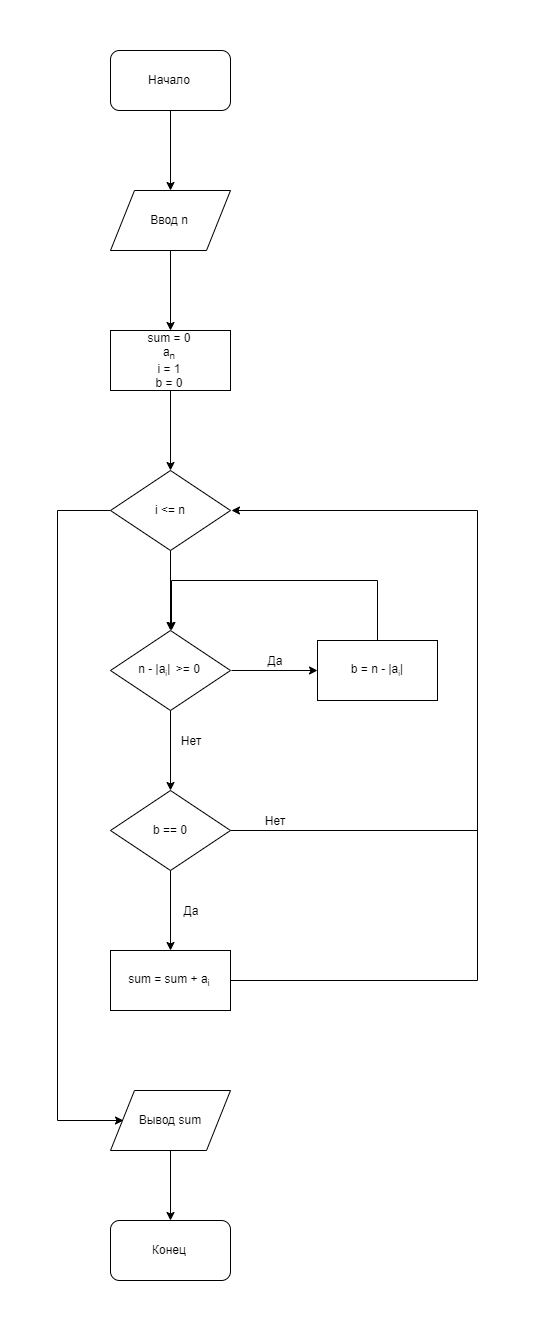

The diagram above was exported from draw.io. Its source (the exported page's mxGraphModel, read from the mxfile embedded in the PNG):
<mxGraphModel dx="1736" dy="1040" grid="1" gridSize="10" guides="1" tooltips="1" connect="1" arrows="1" fold="1" page="1" pageScale="1" pageWidth="827" pageHeight="1169" math="0" shadow="0">
  <root>
    <mxCell id="0" />
    <mxCell id="1" parent="0" />
    <mxCell id="JBGJhAFxO1UcSqZTNEJu-4" value="" style="edgeStyle=orthogonalEdgeStyle;rounded=0;orthogonalLoop=1;jettySize=auto;html=1;" edge="1" parent="1" source="JBGJhAFxO1UcSqZTNEJu-1">
      <mxGeometry relative="1" as="geometry">
        <mxPoint x="413" y="170" as="targetPoint" />
      </mxGeometry>
    </mxCell>
    <mxCell id="JBGJhAFxO1UcSqZTNEJu-1" value="Начало" style="rounded=1;whiteSpace=wrap;html=1;" vertex="1" parent="1">
      <mxGeometry x="353" y="30" width="120" height="60" as="geometry" />
    </mxCell>
    <mxCell id="JBGJhAFxO1UcSqZTNEJu-2" value="Конец" style="rounded=1;whiteSpace=wrap;html=1;" vertex="1" parent="1">
      <mxGeometry x="353" y="1200" width="120" height="60" as="geometry" />
    </mxCell>
    <mxCell id="JBGJhAFxO1UcSqZTNEJu-11" value="" style="edgeStyle=orthogonalEdgeStyle;rounded=0;orthogonalLoop=1;jettySize=auto;html=1;" edge="1" parent="1" source="JBGJhAFxO1UcSqZTNEJu-6">
      <mxGeometry relative="1" as="geometry">
        <mxPoint x="413" y="450" as="targetPoint" />
      </mxGeometry>
    </mxCell>
    <mxCell id="JBGJhAFxO1UcSqZTNEJu-6" value="sum = 0&lt;br&gt;a&lt;sub&gt;n&lt;/sub&gt;&lt;br&gt;i = 1&lt;br&gt;b = 0" style="rounded=0;whiteSpace=wrap;html=1;" vertex="1" parent="1">
      <mxGeometry x="353" y="310" width="120" height="60" as="geometry" />
    </mxCell>
    <mxCell id="JBGJhAFxO1UcSqZTNEJu-9" value="" style="edgeStyle=orthogonalEdgeStyle;rounded=0;orthogonalLoop=1;jettySize=auto;html=1;" edge="1" parent="1" source="JBGJhAFxO1UcSqZTNEJu-7">
      <mxGeometry relative="1" as="geometry">
        <mxPoint x="413" y="310" as="targetPoint" />
      </mxGeometry>
    </mxCell>
    <mxCell id="JBGJhAFxO1UcSqZTNEJu-7" value="Ввод n" style="shape=parallelogram;perimeter=parallelogramPerimeter;whiteSpace=wrap;html=1;" vertex="1" parent="1">
      <mxGeometry x="353" y="170" width="120" height="60" as="geometry" />
    </mxCell>
    <mxCell id="JBGJhAFxO1UcSqZTNEJu-20" value="" style="edgeStyle=orthogonalEdgeStyle;rounded=0;orthogonalLoop=1;jettySize=auto;html=1;" edge="1" parent="1" source="JBGJhAFxO1UcSqZTNEJu-14">
      <mxGeometry relative="1" as="geometry">
        <mxPoint x="413" y="610" as="targetPoint" />
      </mxGeometry>
    </mxCell>
    <mxCell id="JBGJhAFxO1UcSqZTNEJu-52" style="edgeStyle=orthogonalEdgeStyle;rounded=0;orthogonalLoop=1;jettySize=auto;html=1;endArrow=classic;endFill=1;entryX=0;entryY=0.5;entryDx=0;entryDy=0;" edge="1" parent="1" source="JBGJhAFxO1UcSqZTNEJu-14" target="JBGJhAFxO1UcSqZTNEJu-48">
      <mxGeometry relative="1" as="geometry">
        <mxPoint x="280.0000000000002" y="1116.666666666667" as="targetPoint" />
        <Array as="points">
          <mxPoint x="300" y="490" />
          <mxPoint x="300" y="1100" />
        </Array>
      </mxGeometry>
    </mxCell>
    <mxCell id="JBGJhAFxO1UcSqZTNEJu-14" value="i &amp;lt;= n" style="rhombus;whiteSpace=wrap;html=1;" vertex="1" parent="1">
      <mxGeometry x="353" y="450" width="120" height="80" as="geometry" />
    </mxCell>
    <mxCell id="JBGJhAFxO1UcSqZTNEJu-28" value="" style="edgeStyle=orthogonalEdgeStyle;rounded=0;orthogonalLoop=1;jettySize=auto;html=1;entryX=0;entryY=0.5;entryDx=0;entryDy=0;exitX=1;exitY=0.5;exitDx=0;exitDy=0;" edge="1" parent="1" source="JBGJhAFxO1UcSqZTNEJu-23" target="JBGJhAFxO1UcSqZTNEJu-30">
      <mxGeometry relative="1" as="geometry">
        <mxPoint x="553" y="650" as="targetPoint" />
        <Array as="points" />
      </mxGeometry>
    </mxCell>
    <mxCell id="JBGJhAFxO1UcSqZTNEJu-33" value="" style="edgeStyle=orthogonalEdgeStyle;rounded=0;orthogonalLoop=1;jettySize=auto;html=1;" edge="1" parent="1" source="JBGJhAFxO1UcSqZTNEJu-23">
      <mxGeometry relative="1" as="geometry">
        <mxPoint x="413" y="770" as="targetPoint" />
      </mxGeometry>
    </mxCell>
    <mxCell id="JBGJhAFxO1UcSqZTNEJu-23" value="n - |a&lt;span style=&quot;font-size: 10px&quot;&gt;&lt;sub&gt;i&lt;/sub&gt;&lt;/span&gt;|&lt;sub&gt;&amp;nbsp;&amp;nbsp;&lt;/sub&gt;&amp;gt;= 0" style="rhombus;whiteSpace=wrap;html=1;" vertex="1" parent="1">
      <mxGeometry x="353" y="610" width="120" height="80" as="geometry" />
    </mxCell>
    <mxCell id="JBGJhAFxO1UcSqZTNEJu-31" style="edgeStyle=orthogonalEdgeStyle;rounded=0;orthogonalLoop=1;jettySize=auto;html=1;entryX=0.5;entryY=0;entryDx=0;entryDy=0;" edge="1" parent="1" source="JBGJhAFxO1UcSqZTNEJu-30" target="JBGJhAFxO1UcSqZTNEJu-23">
      <mxGeometry relative="1" as="geometry">
        <mxPoint x="500" y="560" as="targetPoint" />
        <Array as="points">
          <mxPoint x="620" y="560" />
          <mxPoint x="413" y="560" />
        </Array>
      </mxGeometry>
    </mxCell>
    <mxCell id="JBGJhAFxO1UcSqZTNEJu-30" value="&lt;span style=&quot;white-space: normal&quot;&gt;b = n -&amp;nbsp;&lt;/span&gt;|a&lt;span style=&quot;font-size: 10px&quot;&gt;&lt;sub&gt;i&lt;/sub&gt;&lt;/span&gt;|" style="rounded=0;whiteSpace=wrap;html=1;" vertex="1" parent="1">
      <mxGeometry x="560" y="620" width="120" height="60" as="geometry" />
    </mxCell>
    <mxCell id="JBGJhAFxO1UcSqZTNEJu-38" value="" style="edgeStyle=orthogonalEdgeStyle;rounded=0;orthogonalLoop=1;jettySize=auto;html=1;" edge="1" parent="1" source="JBGJhAFxO1UcSqZTNEJu-36">
      <mxGeometry relative="1" as="geometry">
        <mxPoint x="413" y="930" as="targetPoint" />
      </mxGeometry>
    </mxCell>
    <mxCell id="JBGJhAFxO1UcSqZTNEJu-45" style="edgeStyle=orthogonalEdgeStyle;rounded=0;orthogonalLoop=1;jettySize=auto;html=1;endArrow=none;endFill=0;" edge="1" parent="1" source="JBGJhAFxO1UcSqZTNEJu-36">
      <mxGeometry relative="1" as="geometry">
        <mxPoint x="720" y="810" as="targetPoint" />
      </mxGeometry>
    </mxCell>
    <mxCell id="JBGJhAFxO1UcSqZTNEJu-36" value="b == 0" style="rhombus;whiteSpace=wrap;html=1;" vertex="1" parent="1">
      <mxGeometry x="353" y="770" width="120" height="80" as="geometry" />
    </mxCell>
    <mxCell id="JBGJhAFxO1UcSqZTNEJu-39" value="Да" style="text;html=1;strokeColor=none;fillColor=none;align=center;verticalAlign=middle;whiteSpace=wrap;rounded=0;" vertex="1" parent="1">
      <mxGeometry x="496.5" y="630" width="40" height="20" as="geometry" />
    </mxCell>
    <mxCell id="JBGJhAFxO1UcSqZTNEJu-40" value="Нет" style="text;html=1;strokeColor=none;fillColor=none;align=center;verticalAlign=middle;whiteSpace=wrap;rounded=0;" vertex="1" parent="1">
      <mxGeometry x="413" y="710" width="40" height="20" as="geometry" />
    </mxCell>
    <mxCell id="JBGJhAFxO1UcSqZTNEJu-41" value="Да" style="text;html=1;strokeColor=none;fillColor=none;align=center;verticalAlign=middle;whiteSpace=wrap;rounded=0;" vertex="1" parent="1">
      <mxGeometry x="413" y="880" width="40" height="20" as="geometry" />
    </mxCell>
    <mxCell id="JBGJhAFxO1UcSqZTNEJu-44" style="edgeStyle=orthogonalEdgeStyle;rounded=0;orthogonalLoop=1;jettySize=auto;html=1;entryX=1;entryY=0.5;entryDx=0;entryDy=0;" edge="1" parent="1" source="JBGJhAFxO1UcSqZTNEJu-43" target="JBGJhAFxO1UcSqZTNEJu-14">
      <mxGeometry relative="1" as="geometry">
        <mxPoint x="750" y="490" as="targetPoint" />
        <Array as="points">
          <mxPoint x="720" y="960" />
          <mxPoint x="720" y="490" />
        </Array>
      </mxGeometry>
    </mxCell>
    <mxCell id="JBGJhAFxO1UcSqZTNEJu-43" value="sum = sum + a&lt;sub&gt;i&lt;/sub&gt;" style="rounded=0;whiteSpace=wrap;html=1;" vertex="1" parent="1">
      <mxGeometry x="353" y="930" width="120" height="60" as="geometry" />
    </mxCell>
    <mxCell id="JBGJhAFxO1UcSqZTNEJu-53" value="" style="edgeStyle=orthogonalEdgeStyle;rounded=0;orthogonalLoop=1;jettySize=auto;html=1;endArrow=classic;endFill=1;" edge="1" parent="1" source="JBGJhAFxO1UcSqZTNEJu-48" target="JBGJhAFxO1UcSqZTNEJu-2">
      <mxGeometry relative="1" as="geometry" />
    </mxCell>
    <mxCell id="JBGJhAFxO1UcSqZTNEJu-48" value="Вывод sum" style="shape=parallelogram;perimeter=parallelogramPerimeter;whiteSpace=wrap;html=1;" vertex="1" parent="1">
      <mxGeometry x="353" y="1070" width="120" height="60" as="geometry" />
    </mxCell>
    <mxCell id="JBGJhAFxO1UcSqZTNEJu-51" value="Нет" style="text;html=1;strokeColor=none;fillColor=none;align=center;verticalAlign=middle;whiteSpace=wrap;rounded=0;" vertex="1" parent="1">
      <mxGeometry x="496.5" y="790" width="40" height="20" as="geometry" />
    </mxCell>
  </root>
</mxGraphModel>